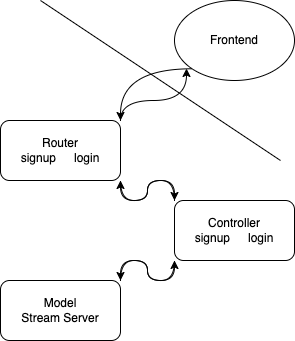

The diagram above was exported from draw.io. Its source (the exported page's mxGraphModel, read from the mxfile embedded in the PNG):
<mxGraphModel dx="946" dy="480" grid="1" gridSize="10" guides="1" tooltips="1" connect="1" arrows="1" fold="1" page="1" pageScale="1" pageWidth="827" pageHeight="1169" math="0" shadow="0">
  <root>
    <mxCell id="0" />
    <mxCell id="1" parent="0" />
    <mxCell id="i6q_3UNmpovaDeCMovxw-7" style="edgeStyle=orthogonalEdgeStyle;curved=1;orthogonalLoop=1;jettySize=auto;html=1;exitX=1;exitY=0;exitDx=0;exitDy=0;entryX=0.1;entryY=0.85;entryDx=0;entryDy=0;entryPerimeter=0;" edge="1" parent="1" source="i6q_3UNmpovaDeCMovxw-1" target="i6q_3UNmpovaDeCMovxw-6">
      <mxGeometry relative="1" as="geometry" />
    </mxCell>
    <mxCell id="i6q_3UNmpovaDeCMovxw-9" style="edgeStyle=orthogonalEdgeStyle;curved=1;orthogonalLoop=1;jettySize=auto;html=1;exitX=1;exitY=1;exitDx=0;exitDy=0;entryX=0;entryY=0;entryDx=0;entryDy=0;" edge="1" parent="1" source="i6q_3UNmpovaDeCMovxw-1" target="i6q_3UNmpovaDeCMovxw-2">
      <mxGeometry relative="1" as="geometry" />
    </mxCell>
    <mxCell id="i6q_3UNmpovaDeCMovxw-1" value="Router&lt;br&gt;signup&lt;span style=&quot;white-space: pre&quot;&gt;&#09;&lt;/span&gt;login" style="rounded=1;whiteSpace=wrap;html=1;" vertex="1" parent="1">
      <mxGeometry x="240" y="160" width="120" height="60" as="geometry" />
    </mxCell>
    <mxCell id="i6q_3UNmpovaDeCMovxw-5" style="edgeStyle=orthogonalEdgeStyle;curved=1;orthogonalLoop=1;jettySize=auto;html=1;exitX=0;exitY=0;exitDx=0;exitDy=0;entryX=1;entryY=1;entryDx=0;entryDy=0;" edge="1" parent="1" source="i6q_3UNmpovaDeCMovxw-2" target="i6q_3UNmpovaDeCMovxw-1">
      <mxGeometry relative="1" as="geometry" />
    </mxCell>
    <mxCell id="i6q_3UNmpovaDeCMovxw-10" style="edgeStyle=orthogonalEdgeStyle;curved=1;orthogonalLoop=1;jettySize=auto;html=1;exitX=0;exitY=1;exitDx=0;exitDy=0;entryX=1;entryY=0;entryDx=0;entryDy=0;" edge="1" parent="1" source="i6q_3UNmpovaDeCMovxw-2" target="i6q_3UNmpovaDeCMovxw-3">
      <mxGeometry relative="1" as="geometry" />
    </mxCell>
    <mxCell id="i6q_3UNmpovaDeCMovxw-2" value="Controller&lt;br&gt;signup&lt;span style=&quot;white-space: pre&quot;&gt;&#09;&lt;/span&gt;login" style="rounded=1;whiteSpace=wrap;html=1;" vertex="1" parent="1">
      <mxGeometry x="414" y="240" width="120" height="60" as="geometry" />
    </mxCell>
    <mxCell id="i6q_3UNmpovaDeCMovxw-4" style="edgeStyle=orthogonalEdgeStyle;orthogonalLoop=1;jettySize=auto;html=1;exitX=1;exitY=0;exitDx=0;exitDy=0;entryX=0;entryY=1;entryDx=0;entryDy=0;curved=1;" edge="1" parent="1" source="i6q_3UNmpovaDeCMovxw-3" target="i6q_3UNmpovaDeCMovxw-2">
      <mxGeometry relative="1" as="geometry" />
    </mxCell>
    <mxCell id="i6q_3UNmpovaDeCMovxw-3" value="Model&lt;br&gt;Stream Server" style="rounded=1;whiteSpace=wrap;html=1;" vertex="1" parent="1">
      <mxGeometry x="240" y="320" width="120" height="60" as="geometry" />
    </mxCell>
    <mxCell id="i6q_3UNmpovaDeCMovxw-8" style="edgeStyle=orthogonalEdgeStyle;orthogonalLoop=1;jettySize=auto;html=1;exitX=0;exitY=1;exitDx=0;exitDy=0;entryX=1;entryY=0;entryDx=0;entryDy=0;curved=1;" edge="1" parent="1" source="i6q_3UNmpovaDeCMovxw-6" target="i6q_3UNmpovaDeCMovxw-1">
      <mxGeometry relative="1" as="geometry" />
    </mxCell>
    <mxCell id="i6q_3UNmpovaDeCMovxw-6" value="Frontend" style="ellipse;whiteSpace=wrap;html=1;" vertex="1" parent="1">
      <mxGeometry x="414" y="40" width="120" height="80" as="geometry" />
    </mxCell>
    <mxCell id="i6q_3UNmpovaDeCMovxw-11" value="" style="endArrow=none;html=1;curved=1;" edge="1" parent="1">
      <mxGeometry width="50" height="50" relative="1" as="geometry">
        <mxPoint x="280" y="40" as="sourcePoint" />
        <mxPoint x="520" y="200" as="targetPoint" />
      </mxGeometry>
    </mxCell>
  </root>
</mxGraphModel>